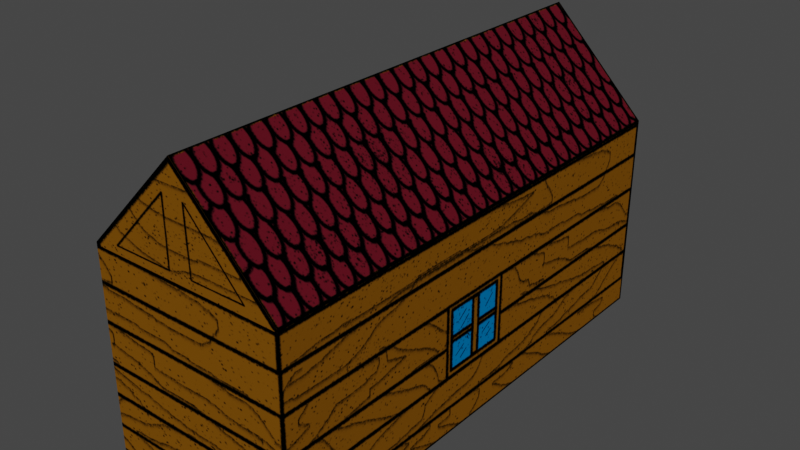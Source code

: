 # Source: cabin.blend  (saved by Blender 3.3.6; exported with 4.5.12 LTS)
import bpy
from mathutils import Matrix  # noqa: F401  (used for matrix-valued properties, if any)

bpy.ops.wm.read_factory_settings(use_empty=True)
scene = bpy.context.scene
scene.name = 'Scene'

# ---- collections
col_collection = bpy.data.collections.new('Collection'); scene.collection.children.link(col_collection)

# ---- images (referenced by path relative to the original .blend; pixels are not part of the script)
import os
ASSET_DIR = os.environ.get("B2B_ASSET_DIR", "")  # directory of the original .blend (textures are referenced by path, not embedded)
HERE = os.path.dirname(os.path.abspath(__file__))  # packed textures are extracted next to this script under _unpacked/

def load_image(name, relpath, width, height, colorspace="sRGB"):
    """Load a texture the original file referenced (path relative to the .blend, or extracted next to this script)."""
    p = next((c for c in (os.path.join(HERE, relpath), os.path.join(ASSET_DIR, relpath)) if relpath and os.path.exists(c)), "")
    if p:
        img = bpy.data.images.load(p, check_existing=True)
        img.name = name
    else:  # same state as the original file: an image datablock whose file is absent (Cycles renders it pink)
        img = bpy.data.images.new(name, width, height)
        img.source = "FILE"
        img.filepath = "//" + (relpath or name)
    img.colorspace_settings.name = colorspace
    return img
img_cabin_png = load_image('cabin.png', '_unpacked/cabin.36c19319.png', 1024, 512, 'sRGB')

# ---- materials (node trees are filled in below, after node groups)
mat_cabin = bpy.data.materials.new('cabin')
mat_cabin.alpha_threshold = 0.0
mat_cabin.use_transparent_shadow = False
mat_cabin.roughness = 0.5
mat_cabin.line_color = (0.0, 0.0, 0.0, 1.0)

# ---- material node trees
mat_cabin.use_nodes = True; mat_cabin.node_tree.nodes.clear()
_N = mat_cabin.node_tree.nodes; _L = mat_cabin.node_tree.links
n0 = _N.new('ShaderNodeOutputMaterial'); n0.name = 'Material Output'; n0.location = (300, 300)
n1 = _N.new('ShaderNodeBsdfPrincipled'); n1.name = 'Principled BSDF'; n1.location = (10, 300)
n1.distribution = 'GGX'
n1.subsurface_method = 'RANDOM_WALK_SKIN'
n1.inputs[3].default_value = 1.45
n1.inputs[13].default_value = 0.0
n1.inputs[27].default_value = (0.0, 0.0, 0.0, 1.0)
n1.inputs[28].default_value = 1.0
n2 = _N.new('ShaderNodeTexImage'); n2.name = 'Image Texture'; n2.location = (-343, 263)
n2.image = img_cabin_png
_L.new(n1.outputs[0], n0.inputs[0])
_L.new(n2.outputs[0], n1.inputs[0])
n0.is_active_output = True

# ---- world
world_world = bpy.data.worlds.new('World'); scene.world = world_world
world_world.use_nodes = True; world_world.node_tree.nodes.clear()
_N = world_world.node_tree.nodes; _L = world_world.node_tree.links
n0 = _N.new('ShaderNodeOutputWorld'); n0.name = 'World Output'; n0.location = (300, 300)
n1 = _N.new('ShaderNodeBackground'); n1.name = 'Background'; n1.location = (10, 300)
n1.inputs[0].default_value = (0.05088, 0.05088, 0.05088, 1.0)
_L.new(n1.outputs[0], n0.inputs[0])
n0.is_active_output = True
world_world.color = (0.05088, 0.05088, 0.05088)
world_world.use_sun_shadow = False
world_world.sun_shadow_jitter_overblur = 0.0

# ---- meshes
me_cube_001 = bpy.data.meshes.new('Cube.001')
me_cube_001.from_pydata([(-4.017, -9.974, -0.0001283), (-4.017, -9.974, 8.034), (-4.017, 9.974, -0.0001283), (-4.017, 9.974, 8.034), (4.017, -9.974, -0.0001283), (4.017, -9.974, 8.034), (4.017, 9.974, -0.0001283), (4.017, 9.974, 8.034), (0.0, 9.974, 12.1), (0.0, -9.974, 12.1), (-4.017, -9.974, 8.157), (-4.017, 9.974, 8.157), (0.0, 9.974, 12.22), (4.017, 9.974, 8.157), (4.017, -9.974, 8.157), (0.0, -9.974, 12.22), (-1.598, 9.893, -7.033e-05), (-1.598, 9.893, 4.968), (-1.598, 10.09, -7.033e-05), (-1.598, 10.09, 4.968), (1.362, 9.893, -7.033e-05), (1.362, 9.893, 4.968), (1.362, 10.09, -7.033e-05), (1.362, 10.09, 4.968)], [], [(1, 2, 0), (3, 7, 6), (7, 4, 6), (5, 0, 4), (8, 13, 7), (12, 14, 13), (9, 10, 1), (12, 10, 15), (8, 11, 12), (7, 14, 5), (9, 14, 15), (1, 11, 3), (17, 18, 16), (1, 5, 9), (19, 22, 18), (23, 20, 22), (22, 16, 18), (19, 21, 23), (1, 3, 2), (6, 2, 3), (3, 8, 7), (7, 5, 4), (5, 1, 0), (8, 12, 13), (12, 15, 14), (9, 15, 10), (12, 11, 10), (8, 3, 11), (7, 13, 14), (9, 5, 14), (1, 10, 11), (17, 19, 18), (19, 23, 22), (23, 21, 20), (22, 20, 16), (19, 17, 21)])
_uv = me_cube_001.uv_layers.new(name='UVMap')
_uv.uv.foreach_set('vector', [0.0, 0.5977, 0.7275, 0.0, 0.0, 0.0, 0.9993, 0.6222, 0.729, 0.6222, 0.729, 0.009494, 0.7275, 0.5977, 0.0, 0.0, 0.7275, 0.0, 0.7255, 0.5989, 0.4877, 0.0006572, 0.7255, 0.0006572, 0.7275, 0.9899, 0.7275, 0.6077, 0.7275, 0.5977, 0.7275, 1.0, 0.0, 0.6077, 0.7275, 0.6077, 0.8598, 0.982, 0.7423, 0.6611, 0.7409, 0.6566, 0.7275, 1.0, 0.0, 0.6077, 0.0, 1.0, 0.7275, 0.9899, 0.7275, 0.6077, 0.7275, 1.0, 0.7275, 0.5977, 0.0, 0.6077, 0.0, 0.5977, 0.8657, 0.9879, 0.9823, 0.6703, 0.8634, 0.9958, 0.0, 0.5977, 0.7275, 0.6077, 0.7275, 0.5977, 0.9188, 0.3871, 0.9188, 0.001193, 0.9188, 0.001193, 0.7226, 0.6071, 1.004, 0.6071, 0.8649, 0.9953, 0.9188, 0.3871, 0.8193, 0.001193, 0.9188, 0.001193, 0.8193, 0.3871, 0.8193, 0.001193, 0.8193, 0.001193, 0.8193, 0.001193, 0.9188, 0.001193, 0.9188, 0.001193, 0.9188, 0.3871, 0.8193, 0.3871, 0.8193, 0.3871, 0.0, 0.5977, 0.7275, 0.5977, 0.7275, 0.0, 0.729, 0.009494, 0.9993, 0.009494, 0.9993, 0.6222, 0.9993, 0.6222, 0.8659, 0.994, 0.729, 0.6222, 0.7275, 0.5977, 0.0, 0.5977, 0.0, 0.0, 0.7255, 0.5989, 0.4877, 0.5989, 0.4877, 0.0006572, 0.7275, 0.9899, 0.7275, 1.0, 0.7275, 0.6077, 0.7275, 1.0, 0.0, 1.0, 0.0, 0.6077, 0.8598, 0.982, 0.8612, 0.9865, 0.7423, 0.6611, 0.7275, 1.0, 0.7275, 0.6077, 0.0, 0.6077, 0.7275, 0.9899, 0.7275, 0.5977, 0.7275, 0.6077, 0.7275, 0.5977, 0.7275, 0.6077, 0.0, 0.6077, 0.8657, 0.9879, 0.9846, 0.6625, 0.9823, 0.6703, 0.0, 0.5977, 0.0, 0.6077, 0.7275, 0.6077, 0.9188, 0.3871, 0.9188, 0.3871, 0.9188, 0.001193, 0.9188, 0.3871, 0.8193, 0.3871, 0.8193, 0.001193, 0.8193, 0.3871, 0.8193, 0.3871, 0.8193, 0.001193, 0.8193, 0.001193, 0.8193, 0.001193, 0.9188, 0.001193, 0.9188, 0.3871, 0.9188, 0.3871, 0.8193, 0.3871])
me_cube_001.materials.append(mat_cabin)
me_cube_001.update()

# ---- objects
ob_cube = bpy.data.objects.new('Cube', me_cube_001)

# ---- transforms, parenting, visibility, modifiers, constraints
ob_cube.location = (0.0, 0.0, 0.0)

# ---- collection membership
col_collection.objects.link(ob_cube)

# ---- scene / render settings (as saved in the file)
scene.frame_start = 1; scene.frame_end = 250; scene.frame_set(1)
scene.render.engine = 'BLENDER_EEVEE_NEXT'
scene.cycles.sampling_pattern = 'TABULATED_SOBOL'
scene.cycles.use_light_tree = False
scene.view_settings.view_transform = 'Filmic'
bpy.context.view_layer.update()

# ---- added for rendering (the .blend has no active camera and no usable light): camera, sun
cam_auto = bpy.data.cameras.new('AutoCamera')
cam_auto.lens = 50.0
cam_auto.sensor_width = 36.0
cam_auto.clip_end = 1000.0
ob_auto_camera = bpy.data.objects.new('AutoCamera', cam_auto)
scene.collection.objects.link(ob_auto_camera)
ob_auto_camera.location = (22.9747, -27.5102, 24.4905)
ob_auto_camera.rotation_euler = (1.09748, -7.21219e-08, 0.694738)
scene.camera = ob_auto_camera
light_auto_sun = bpy.data.lights.new('AutoSun', 'SUN')
light_auto_sun.energy = 3.0
light_auto_sun.angle = 0.0523599
ob_auto_sun = bpy.data.objects.new('AutoSun', light_auto_sun)
scene.collection.objects.link(ob_auto_sun)
ob_auto_sun.rotation_euler = (0.872665, 0.174533, 0.523599)
bpy.context.view_layer.update()
